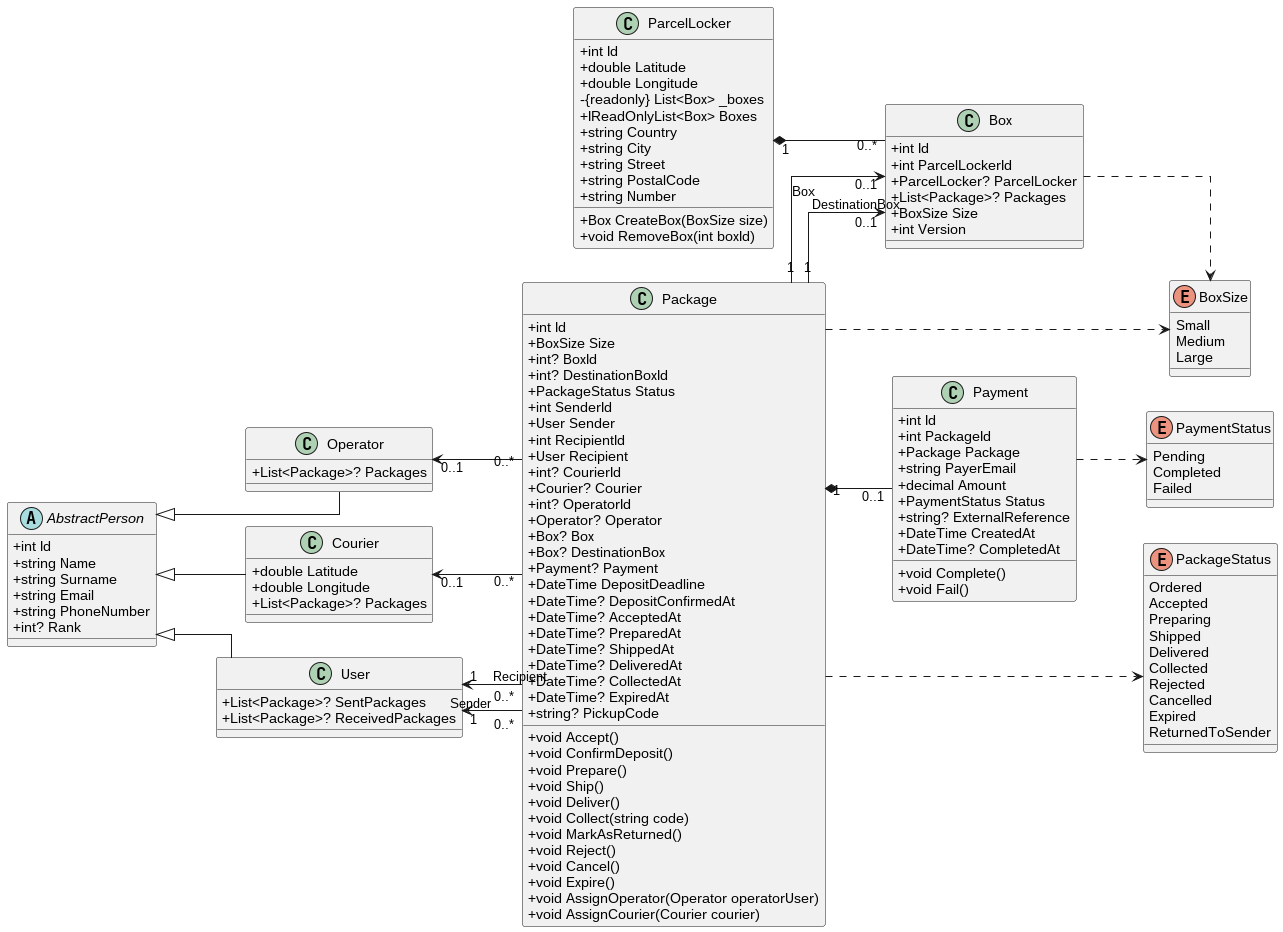

The diagram above was rendered by PlantUML. Its source (embedded in the PNG):
@startuml

left to right direction
skinparam linetype ortho
skinparam classAttributeIconSize 0

'--------------classes-----------------

together {
    abstract class AbstractPerson {
        +int Id
        +string Name
        +string Surname
        +string Email
        +string PhoneNumber
        +int? Rank
    }

    class User {
        +List<Package>? SentPackages
        +List<Package>? ReceivedPackages
    }

    class Courier {
        +double Latitude
        +double Longitude
        +List<Package>? Packages
    }

    class Operator {
        +List<Package>? Packages
    }
}

class Package {
    +int Id
    +BoxSize Size
    +int? BoxId
    +int? DestinationBoxId
    +PackageStatus Status
    +int SenderId
    +User Sender
    +int RecipientId
    +User Recipient
    +int? CourierId
    +Courier? Courier
    +int? OperatorId
    +Operator? Operator
    +Box? Box
    +Box? DestinationBox
    +Payment? Payment
    +DateTime DepositDeadline
    +DateTime? DepositConfirmedAt
    +DateTime? AcceptedAt
    +DateTime? PreparedAt
    +DateTime? ShippedAt
    +DateTime? DeliveredAt
    +DateTime? CollectedAt
    +DateTime? ExpiredAt
    +string? PickupCode

    +void Accept()
    +void ConfirmDeposit()
    +void Prepare()
    +void Ship()
    +void Deliver()
    +void Collect(string code)
    +void MarkAsReturned()
    +void Reject()
    +void Cancel()
    +void Expire()
    +void AssignOperator(Operator operatorUser)
    +void AssignCourier(Courier courier)
}

class Payment {
    +int Id
    +int PackageId
    +Package Package
    +string PayerEmail
    +decimal Amount
    +PaymentStatus Status
    +string? ExternalReference
    +DateTime CreatedAt
    +DateTime? CompletedAt

    +void Complete()
    +void Fail()
}

together {
    class Box {
        +int Id
        +int ParcelLockerId
        +ParcelLocker? ParcelLocker
        +List<Package>? Packages
        +BoxSize Size
        +int Version
    }

    class ParcelLocker {
        +int Id
        +double Latitude
        +double Longitude
        -{readonly} List<Box> _boxes
        +IReadOnlyList<Box> Boxes
        +string Country
        +string City
        +string Street
        +string PostalCode
        +string Number

        +Box CreateBox(BoxSize size)
        +void RemoveBox(int boxId)
    }
}

together {
    enum PackageStatus {
        Ordered
        Accepted
        Preparing
        Shipped
        Delivered
        Collected
        Rejected
        Cancelled
        Expired
        ReturnedToSender
    }

    enum BoxSize {
        Small
        Medium
        Large
    }

    enum PaymentStatus {
        Pending
        Completed
        Failed
    }
}

' ------------relations-------------

AbstractPerson <|-- User
AbstractPerson <|-- Courier
AbstractPerson <|-- Operator

User "1" <-- "0..*" Package : Sender
User "1" <-- "0..*" Package : Recipient
Courier "0..1" <-- "0..*" Package
Operator "0..1" <-- "0..*" Package

Package "1" --> "0..1" Box : Box
Package "1" --> "0..1" Box : DestinationBox

ParcelLocker "1" *-- "0..*" Box

Package "1" *-- "0..1" Payment

Package ..> PackageStatus
Package ..> BoxSize
Box ..> BoxSize
Payment ..> PaymentStatus

@enduml